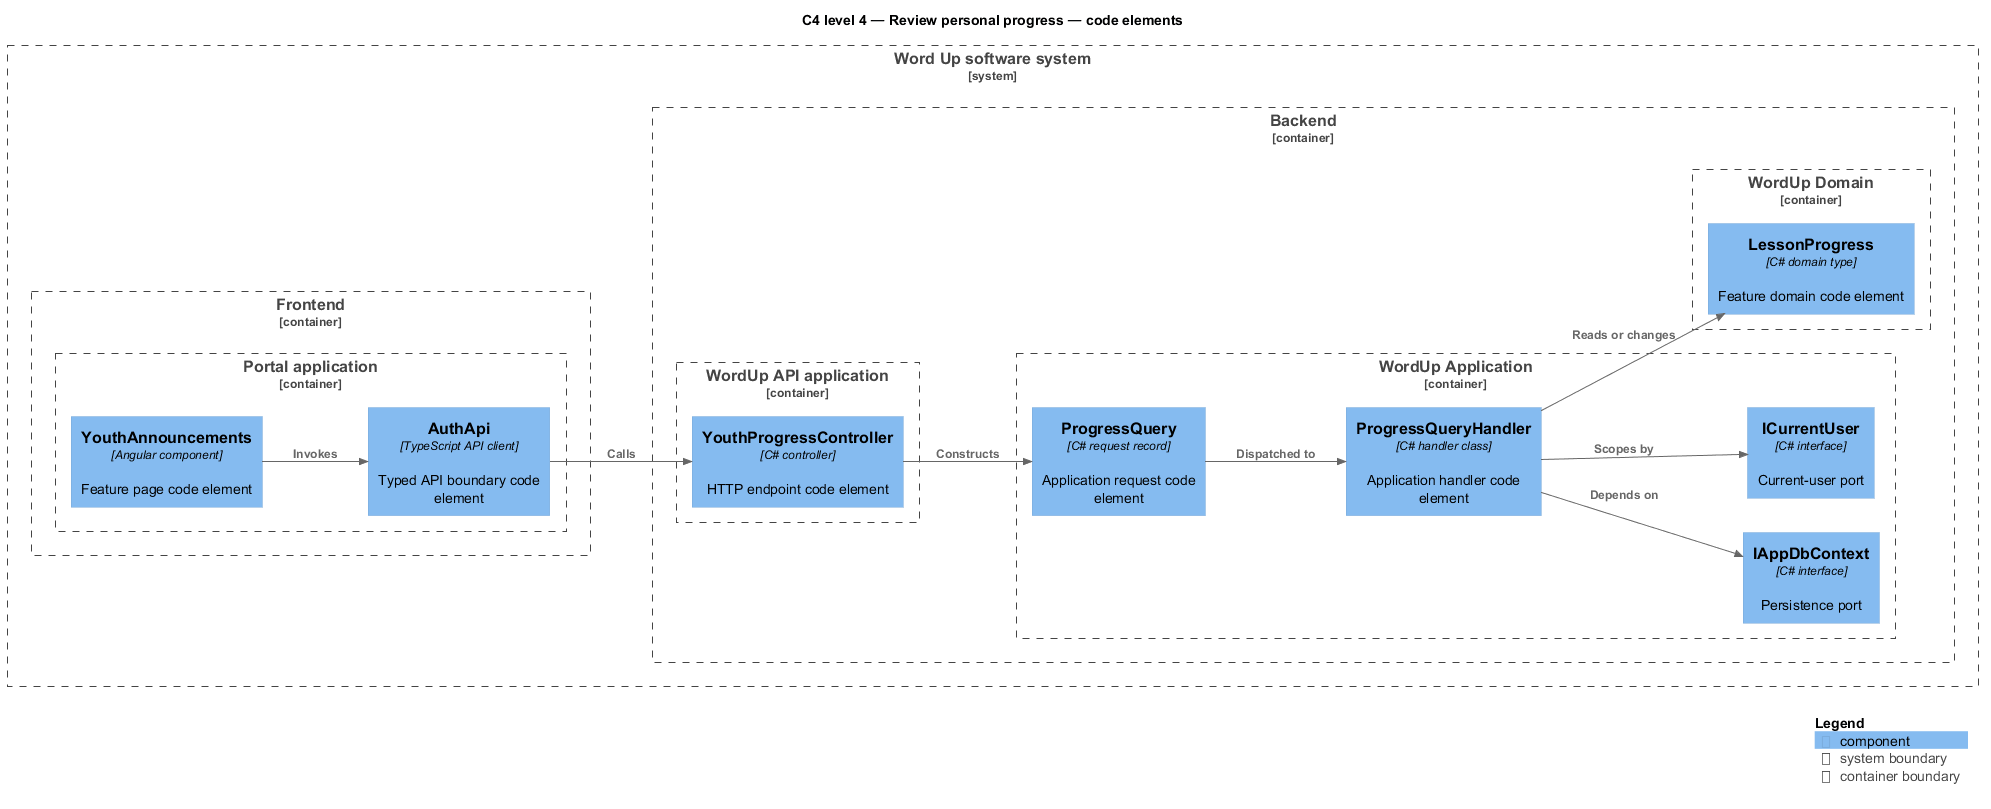

The diagram above was rendered by PlantUML. Its source (embedded in the PNG):
@startuml
!include <C4/C4_Component>
LAYOUT_LEFT_RIGHT()
title C4 level 4 — Review personal progress — code elements
System_Boundary(wordup, "Word Up software system") {
  Container_Boundary(frontend, "Frontend") {
    Container_Boundary(frontend_app, "Portal application") {
      Component(page, "YouthAnnouncements", "Angular component", "Feature page code element")
      Component(client, "AuthApi", "TypeScript API client", "Typed API boundary code element")
    }
  }
  Container_Boundary(backend, "Backend") {
    Container_Boundary(api_app, "WordUp API application") {
      Component(controller, "YouthProgressController", "C# controller", "HTTP endpoint code element")
    }
    Container_Boundary(application, "WordUp Application") {
      Component(request, "ProgressQuery", "C# request record", "Application request code element")
      Component(handler, "ProgressQueryHandler", "C# handler class", "Application handler code element")
      Component(dbport, "IAppDbContext", "C# interface", "Persistence port")
      Component(current, "ICurrentUser", "C# interface", "Current-user port")
    }
    Container_Boundary(domain, "WordUp Domain") {
      Component(entity, "LessonProgress", "C# domain type", "Feature domain code element")
    }
  }
}
Rel(page, client, "Invokes")
Rel(client, controller, "Calls")
Rel(controller, request, "Constructs")
Rel(request, handler, "Dispatched to")
Rel(handler, dbport, "Depends on")
Rel(handler, current, "Scopes by")
Rel(handler, entity, "Reads or changes")
SHOW_LEGEND()
@enduml